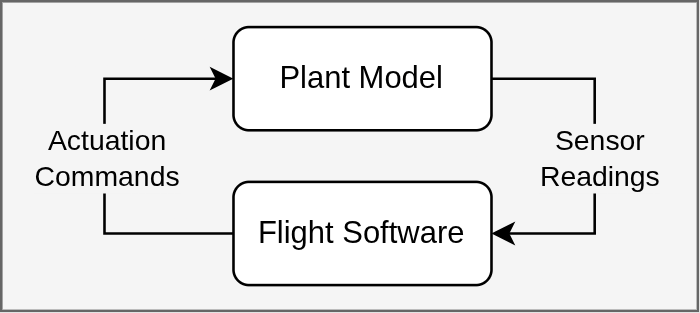

The diagram above was exported from draw.io. Its source (the exported page's mxGraphModel, read from the mxfile embedded in the PNG):
<mxGraphModel dx="1414" dy="831" grid="1" gridSize="10" guides="1" tooltips="1" connect="1" arrows="1" fold="1" page="1" pageScale="1" pageWidth="827" pageHeight="1169" math="0" shadow="0">
  <root>
    <mxCell id="0" />
    <mxCell id="1" parent="0" />
    <mxCell id="RaDoSlKTYAFxATpOcgU4-12" parent="1" style="rounded=0;whiteSpace=wrap;html=1;fillColor=#f5f5f5;fontColor=#333333;strokeColor=#666666;" value="" vertex="1">
      <mxGeometry height="120" width="270" x="280" y="240" as="geometry" />
    </mxCell>
    <mxCell id="RaDoSlKTYAFxATpOcgU4-4" edge="1" parent="1" source="RaDoSlKTYAFxATpOcgU4-2" style="edgeStyle=orthogonalEdgeStyle;rounded=0;orthogonalLoop=1;jettySize=auto;html=1;entryX=0;entryY=0.5;entryDx=0;entryDy=0;" target="RaDoSlKTYAFxATpOcgU4-3">
      <mxGeometry relative="1" as="geometry">
        <Array as="points">
          <mxPoint x="320" y="330" />
          <mxPoint x="320" y="270" />
        </Array>
      </mxGeometry>
    </mxCell>
    <mxCell id="RaDoSlKTYAFxATpOcgU4-2" parent="1" style="rounded=1;whiteSpace=wrap;html=1;" value="Flight Software" vertex="1">
      <mxGeometry height="40" width="100" x="370" y="310" as="geometry" />
    </mxCell>
    <mxCell id="RaDoSlKTYAFxATpOcgU4-7" edge="1" parent="1" source="RaDoSlKTYAFxATpOcgU4-3" style="edgeStyle=orthogonalEdgeStyle;rounded=0;orthogonalLoop=1;jettySize=auto;html=1;entryX=1;entryY=0.5;entryDx=0;entryDy=0;" target="RaDoSlKTYAFxATpOcgU4-2">
      <mxGeometry relative="1" as="geometry">
        <Array as="points">
          <mxPoint x="510" y="270" />
          <mxPoint x="510" y="330" />
        </Array>
      </mxGeometry>
    </mxCell>
    <mxCell id="RaDoSlKTYAFxATpOcgU4-10" connectable="0" parent="RaDoSlKTYAFxATpOcgU4-7" style="edgeLabel;html=1;align=center;verticalAlign=middle;resizable=0;points=[];labelBackgroundColor=#f5f5f5;fontColor=#333333;labelBorderColor=none;" value="&lt;font style=&quot;color: rgb(0, 0, 0);&quot;&gt;Sensor&lt;/font&gt;&lt;div&gt;&lt;font style=&quot;color: rgb(0, 0, 0);&quot;&gt;Readings&lt;/font&gt;&lt;/div&gt;" vertex="1">
      <mxGeometry relative="1" x="0.0057" y="1" as="geometry">
        <mxPoint as="offset" />
      </mxGeometry>
    </mxCell>
    <mxCell id="Ey8YcWOvP23OLdKaZ49n-1" connectable="0" parent="RaDoSlKTYAFxATpOcgU4-7" style="edgeLabel;html=1;align=center;verticalAlign=middle;resizable=0;points=[];labelBackgroundColor=#f5f5f5;fontColor=#333333;labelBorderColor=none;" value="&lt;font color=&quot;#000000&quot;&gt;Actuation&lt;/font&gt;&lt;div&gt;&lt;font color=&quot;#000000&quot;&gt;Commands&lt;/font&gt;&lt;/div&gt;" vertex="1">
      <mxGeometry relative="1" x="0.0057" y="1" as="geometry">
        <mxPoint x="-191" as="offset" />
      </mxGeometry>
    </mxCell>
    <mxCell id="RaDoSlKTYAFxATpOcgU4-3" parent="1" style="rounded=1;whiteSpace=wrap;html=1;" value="Plant Model" vertex="1">
      <mxGeometry height="40" width="100" x="370" y="250" as="geometry" />
    </mxCell>
  </root>
</mxGraphModel>